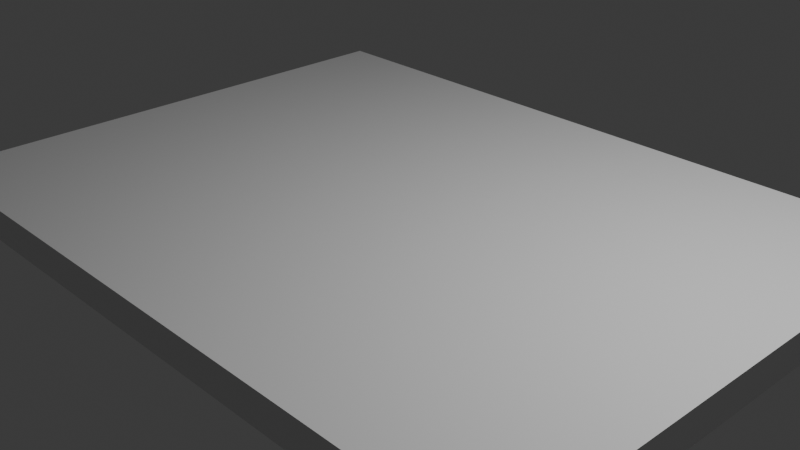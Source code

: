 # Source: 1st.blend  (saved by Blender 4.2.66; exported with 4.5.12 LTS)
import bpy
from mathutils import Matrix  # noqa: F401  (used for matrix-valued properties, if any)

bpy.ops.wm.read_factory_settings(use_empty=True)
scene = bpy.context.scene
scene.name = 'Scene'

# ---- collections
col_collection = bpy.data.collections.new('Collection'); scene.collection.children.link(col_collection)

# ---- materials (node trees are filled in below, after node groups)
mat_material = bpy.data.materials.new('Material')
mat_material.alpha_threshold = 0.0
mat_material.use_transparent_shadow = False
mat_material.roughness = 0.5
mat_material.line_color = (0.0, 0.0, 0.0, 1.0)

# ---- material node trees
mat_material.use_nodes = True; mat_material.node_tree.nodes.clear()
_N = mat_material.node_tree.nodes; _L = mat_material.node_tree.links
n0 = _N.new('ShaderNodeOutputMaterial'); n0.name = 'Material Output'; n0.location = (300, 300)
n1 = _N.new('ShaderNodeBsdfPrincipled'); n1.name = 'Principled BSDF'; n1.location = (10, 300)
n1.inputs[3].default_value = 1.45
_L.new(n1.outputs[0], n0.inputs[0])
n0.is_active_output = True

# ---- world
world_world = bpy.data.worlds.new('World'); scene.world = world_world
world_world.use_nodes = True; world_world.node_tree.nodes.clear()
_N = world_world.node_tree.nodes; _L = world_world.node_tree.links
n0 = _N.new('ShaderNodeOutputWorld'); n0.name = 'World Output'; n0.location = (300, 300)
n1 = _N.new('ShaderNodeBackground'); n1.name = 'Background'; n1.location = (10, 300)
n1.inputs[0].default_value = (0.05088, 0.05088, 0.05088, 1.0)
_L.new(n1.outputs[0], n0.inputs[0])
n0.is_active_output = True
world_world.color = (0.05088, 0.05088, 0.05088)
world_world.sun_shadow_jitter_overblur = 0.0

# ---- cameras
cam_camera = bpy.data.cameras.new('Camera')
cam_camera.clip_end = 100.0
cam_camera.ortho_scale = 7.314

# ---- lights
light_light = bpy.data.lights.new('Light', 'POINT')
light_light.energy = 1000.0
light_light.shadow_soft_size = 0.1

# ---- meshes
me_cube = bpy.data.meshes.new('Cube')
me_cube.from_pydata([(1.0, 1.0, 1.0), (1.0, 1.0, -1.0), (1.0, -1.0, 1.0), (1.0, -1.0, -1.0), (-1.0, 1.0, 1.0), (-1.0, 1.0, -1.0), (-1.0, -1.0, 1.0), (-1.0, -1.0, -1.0)], [], [(0, 4, 6, 2), (3, 2, 6, 7), (7, 6, 4, 5), (5, 1, 3, 7), (1, 0, 2, 3), (5, 4, 0, 1)])
_uv = me_cube.uv_layers.new(name='UVMap')
_uv.uv.foreach_set('vector', [0.625, 0.5, 0.875, 0.5, 0.875, 0.75, 0.625, 0.75, 0.375, 0.75, 0.625, 0.75, 0.625, 1.0, 0.375, 1.0, 0.375, 0.0, 0.625, 0.0, 0.625, 0.25, 0.375, 0.25, 0.125, 0.5, 0.375, 0.5, 0.375, 0.75, 0.125, 0.75, 0.375, 0.5, 0.625, 0.5, 0.625, 0.75, 0.375, 0.75, 0.375, 0.25, 0.625, 0.25, 0.625, 0.5, 0.375, 0.5])
me_cube.materials.append(mat_material)
me_cube.use_mirror_vertex_groups = False
me_cube.update()
me_cylinder = bpy.data.meshes.new('Cylinder')
me_cylinder.from_pydata([(0.0, 1.0, -1.0), (0.0, 1.0, 1.0), (0.1951, 0.9808, -1.0), (0.1951, 0.9808, 1.0), (0.3827, 0.9239, -1.0), (0.3827, 0.9239, 1.0), (0.5556, 0.8315, -1.0), (0.5556, 0.8315, 1.0), (0.7071, 0.7071, -1.0), (0.7071, 0.7071, 1.0), (0.8315, 0.5556, -1.0), (0.8315, 0.5556, 1.0), (0.9239, 0.3827, -1.0), (0.9239, 0.3827, 1.0), (0.9808, 0.1951, -1.0), (0.9808, 0.1951, 1.0), (1.0, 0.0, -1.0), (1.0, 0.0, 1.0), (0.9808, -0.1951, -1.0), (0.9808, -0.1951, 1.0), (0.9239, -0.3827, -1.0), (0.9239, -0.3827, 1.0), (0.8315, -0.5556, -1.0), (0.8315, -0.5556, 1.0), (0.7071, -0.7071, -1.0), (0.7071, -0.7071, 1.0), (0.5556, -0.8315, -1.0), (0.5556, -0.8315, 1.0), (0.3827, -0.9239, -1.0), (0.3827, -0.9239, 1.0), (0.1951, -0.9808, -1.0), (0.1951, -0.9808, 1.0), (0.0, -1.0, -1.0), (0.0, -1.0, 1.0), (-0.1951, -0.9808, -1.0), (-0.1951, -0.9808, 1.0), (-0.3827, -0.9239, -1.0), (-0.3827, -0.9239, 1.0), (-0.5556, -0.8315, -1.0), (-0.5556, -0.8315, 1.0), (-0.7071, -0.7071, -1.0), (-0.7071, -0.7071, 1.0), (-0.8315, -0.5556, -1.0), (-0.8315, -0.5556, 1.0), (-0.9239, -0.3827, -1.0), (-0.9239, -0.3827, 1.0), (-0.9808, -0.1951, -1.0), (-0.9808, -0.1951, 1.0), (-1.0, 0.0, -1.0), (-1.0, 0.0, 1.0), (-0.9808, 0.1951, -1.0), (-0.9808, 0.1951, 1.0), (-0.9239, 0.3827, -1.0), (-0.9239, 0.3827, 1.0), (-0.8315, 0.5556, -1.0), (-0.8315, 0.5556, 1.0), (-0.7071, 0.7071, -1.0), (-0.7071, 0.7071, 1.0), (-0.5556, 0.8315, -1.0), (-0.5556, 0.8315, 1.0), (-0.3827, 0.9239, -1.0), (-0.3827, 0.9239, 1.0), (-0.1951, 0.9808, -1.0), (-0.1951, 0.9808, 1.0)], [], [(0, 1, 3, 2), (2, 3, 5, 4), (4, 5, 7, 6), (6, 7, 9, 8), (8, 9, 11, 10), (10, 11, 13, 12), (12, 13, 15, 14), (14, 15, 17, 16), (16, 17, 19, 18), (18, 19, 21, 20), (20, 21, 23, 22), (22, 23, 25, 24), (24, 25, 27, 26), (26, 27, 29, 28), (28, 29, 31, 30), (30, 31, 33, 32), (32, 33, 35, 34), (34, 35, 37, 36), (36, 37, 39, 38), (38, 39, 41, 40), (40, 41, 43, 42), (42, 43, 45, 44), (44, 45, 47, 46), (46, 47, 49, 48), (48, 49, 51, 50), (50, 51, 53, 52), (52, 53, 55, 54), (54, 55, 57, 56), (56, 57, 59, 58), (58, 59, 61, 60), (3, 1, 63, 61, 59, 57, 55, 53, 51, 49, 47, 45, 43, 41, 39, 37, 35, 33, 31, 29, 27, 25, 23, 21, 19, 17, 15, 13, 11, 9, 7, 5), (60, 61, 63, 62), (62, 63, 1, 0), (0, 2, 4, 6, 8, 10, 12, 14, 16, 18, 20, 22, 24, 26, 28, 30, 32, 34, 36, 38, 40, 42, 44, 46, 48, 50, 52, 54, 56, 58, 60, 62)])
_uv = me_cylinder.uv_layers.new(name='UVMap')
_uv.uv.foreach_set('vector', [1.0, 0.5, 1.0, 1.0, 0.9688, 1.0, 0.9688, 0.5, 0.9688, 0.5, 0.9688, 1.0, 0.9375, 1.0, 0.9375, 0.5, 0.9375, 0.5, 0.9375, 1.0, 0.9062, 1.0, 0.9062, 0.5, 0.9062, 0.5, 0.9062, 1.0, 0.875, 1.0, 0.875, 0.5, 0.875, 0.5, 0.875, 1.0, 0.8438, 1.0, 0.8438, 0.5, 0.8438, 0.5, 0.8438, 1.0, 0.8125, 1.0, 0.8125, 0.5, 0.8125, 0.5, 0.8125, 1.0, 0.7812, 1.0, 0.7812, 0.5, 0.7812, 0.5, 0.7812, 1.0, 0.75, 1.0, 0.75, 0.5, 0.75, 0.5, 0.75, 1.0, 0.7188, 1.0, 0.7188, 0.5, 0.7188, 0.5, 0.7188, 1.0, 0.6875, 1.0, 0.6875, 0.5, 0.6875, 0.5, 0.6875, 1.0, 0.6562, 1.0, 0.6562, 0.5, 0.6562, 0.5, 0.6562, 1.0, 0.625, 1.0, 0.625, 0.5, 0.625, 0.5, 0.625, 1.0, 0.5938, 1.0, 0.5938, 0.5, 0.5938, 0.5, 0.5938, 1.0, 0.5625, 1.0, 0.5625, 0.5, 0.5625, 0.5, 0.5625, 1.0, 0.5312, 1.0, 0.5312, 0.5, 0.5312, 0.5, 0.5312, 1.0, 0.5, 1.0, 0.5, 0.5, 0.5, 0.5, 0.5, 1.0, 0.4688, 1.0, 0.4688, 0.5, 0.4688, 0.5, 0.4688, 1.0, 0.4375, 1.0, 0.4375, 0.5, 0.4375, 0.5, 0.4375, 1.0, 0.4062, 1.0, 0.4062, 0.5, 0.4062, 0.5, 0.4062, 1.0, 0.375, 1.0, 0.375, 0.5, 0.375, 0.5, 0.375, 1.0, 0.3438, 1.0, 0.3438, 0.5, 0.3438, 0.5, 0.3438, 1.0, 0.3125, 1.0, 0.3125, 0.5, 0.3125, 0.5, 0.3125, 1.0, 0.2812, 1.0, 0.2812, 0.5, 0.2812, 0.5, 0.2812, 1.0, 0.25, 1.0, 0.25, 0.5, 0.25, 0.5, 0.25, 1.0, 0.2188, 1.0, 0.2188, 0.5, 0.2188, 0.5, 0.2188, 1.0, 0.1875, 1.0, 0.1875, 0.5, 0.1875, 0.5, 0.1875, 1.0, 0.1562, 1.0, 0.1562, 0.5, 0.1562, 0.5, 0.1562, 1.0, 0.125, 1.0, 0.125, 0.5, 0.125, 0.5, 0.125, 1.0, 0.09375, 1.0, 0.09375, 0.5, 0.09375, 0.5, 0.09375, 1.0, 0.0625, 1.0, 0.0625, 0.5, 0.2968, 0.4854, 0.25, 0.49, 0.2032, 0.4854, 0.1582, 0.4717, 0.1167, 0.4496, 0.08029, 0.4197, 0.05045, 0.3833, 0.02827, 0.3418, 0.01461, 0.2968, 0.01, 0.25, 0.01461, 0.2032, 0.02827, 0.1582, 0.05045, 0.1167, 0.08029, 0.08029, 0.1167, 0.05045, 0.1582, 0.02827, 0.2032, 0.01461, 0.25, 0.01, 0.2968, 0.01461, 0.3418, 0.02827, 0.3833, 0.05045, 0.4197, 0.08029, 0.4496, 0.1167, 0.4717, 0.1582, 0.4854, 0.2032, 0.49, 0.25, 0.4854, 0.2968, 0.4717, 0.3418, 0.4496, 0.3833, 0.4197, 0.4197, 0.3833, 0.4496, 0.3418, 0.4717, 0.0625, 0.5, 0.0625, 1.0, 0.03125, 1.0, 0.03125, 0.5, 0.03125, 0.5, 0.03125, 1.0, 0.0, 1.0, 0.0, 0.5, 0.75, 0.49, 0.7968, 0.4854, 0.8418, 0.4717, 0.8833, 0.4496, 0.9197, 0.4197, 0.9496, 0.3833, 0.9717, 0.3418, 0.9854, 0.2968, 0.99, 0.25, 0.9854, 0.2032, 0.9717, 0.1582, 0.9496, 0.1167, 0.9197, 0.08029, 0.8833, 0.05045, 0.8418, 0.02827, 0.7968, 0.01461, 0.75, 0.01, 0.7032, 0.01461, 0.6582, 0.02827, 0.6167, 0.05045, 0.5803, 0.08029, 0.5504, 0.1167, 0.5283, 0.1582, 0.5146, 0.2032, 0.51, 0.25, 0.5146, 0.2968, 0.5283, 0.3418, 0.5504, 0.3833, 0.5803, 0.4197, 0.6167, 0.4496, 0.6582, 0.4717, 0.7032, 0.4854])
me_cylinder.update()

# ---- objects
ob_cube = bpy.data.objects.new('Cube', me_cube)
ob_light = bpy.data.objects.new('Light', light_light)
ob_camera = bpy.data.objects.new('Camera', cam_camera)
ob_cylinder = bpy.data.objects.new('Cylinder', me_cylinder)

# ---- transforms, parenting, visibility, modifiers, constraints
ob_cube.location = (0.0, 0.0, 0.0)
ob_cube.scale = (4.01, 3.015, 0.185)
ob_cube.lock_rotations_4d = False
ob_cube.empty_display_type = 'ARROWS'
ob_cube.lineart.crease_threshold = 0.0
ob_light.location = (4.076, 1.005, 5.904)
ob_light.rotation_euler = (0.6503, 0.05522, 1.866)
ob_light.lock_rotations_4d = False
ob_light.empty_display_type = 'ARROWS'
ob_light.color = (0.0, 0.0, 0.0, 0.0)
ob_light.lineart.crease_threshold = 0.0
ob_camera.location = (7.359, -6.926, 4.958)
ob_camera.rotation_euler = (1.109, 0.0, 0.8149)
ob_camera.lock_rotations_4d = False
ob_camera.empty_display_type = 'ARROWS'
ob_camera.color = (0.0, 0.0, 0.0, 0.0)
ob_camera.display_type = 'WIRE'
ob_camera.lineart.crease_threshold = 0.0
ob_cylinder.location = (0.0, 0.0, -2.921)
ob_cylinder.scale = (0.241, 0.241, 2.685)

# ---- collection membership
col_collection.objects.link(ob_cube)
col_collection.objects.link(ob_light)
col_collection.objects.link(ob_camera)
col_collection.objects.link(ob_cylinder)

# ---- scene / render settings (as saved in the file)
scene.camera = ob_camera
scene.frame_start = 1; scene.frame_end = 250; scene.frame_set(1)
scene.render.engine = 'BLENDER_EEVEE_NEXT'
bpy.context.view_layer.update()
